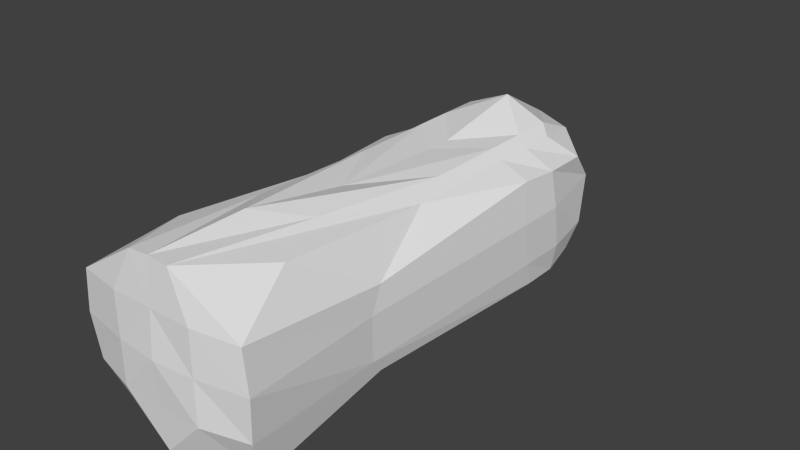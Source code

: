# Source: interieur_fr_gateblend.blend  (saved by Blender 2.73.0; exported with 4.5.12 LTS)
import bpy
from mathutils import Matrix  # noqa: F401  (used for matrix-valued properties, if any)

bpy.ops.wm.read_factory_settings(use_empty=True)
scene = bpy.context.scene
scene.name = 'Scene'

# ---- collections
col_collection_1 = bpy.data.collections.new('Collection 1'); scene.collection.children.link(col_collection_1)

# ---- materials (node trees are filled in below, after node groups)
mat_material_001 = bpy.data.materials.new('Material.001')
mat_material_001.alpha_threshold = 0.0
mat_material_001.use_transparent_shadow = False
mat_material_001.roughness = 0.5
mat_material_001.line_color = (0.0, 0.0, 0.0, 1.0)

# ---- material node trees

# ---- world
world_world = bpy.data.worlds.new('World'); scene.world = world_world
world_world.color = (0.05088, 0.05088, 0.05088)
world_world.use_sun_shadow = False
world_world.sun_shadow_jitter_overblur = 0.0
world_world.cycles.sampling_method = 'MANUAL'
world_world.cycles.sample_map_resolution = 256

# ---- meshes
me_plane = bpy.data.meshes.new('Plane')
me_plane.from_pydata([(-1.0, -1.0, 0.0), (1.0, -1.0, 0.0), (-1.0, 1.0, 0.0), (1.0, 1.0, 0.0)], [], [(0, 1, 3, 2)])
me_plane.use_remesh_preserve_volume = False
me_plane.use_remesh_preserve_attributes = False
me_plane.use_mirror_vertex_groups = False
me_plane.update()
me_cube_001 = bpy.data.meshes.new('Cube.001')
me_cube_001.from_pydata([(0.9149, -2.416, -0.9849), (0.9252, 2.343, -0.7138), (0.6809, -1.828, 0.7833), (0.6417, 2.247, 0.612), (0.0, -2.713, -1.0), (0.9978, 1.502, -0.7849), (1.054, -2.647, 0.008834), (0.8278, 2.839, 0.0), (-0.00117, -2.709, 0.9857), (0.6388, 1.394, 0.612), (0.0, 2.384, 0.9127), (1.025, 1.311, 0.0), (0.0, 1.4, -0.9468), (0.982, 1.943, -0.7994), (1.003, -2.652, 0.4838), (0.5005, 2.769, -0.9194), (0.8936, 2.511, 0.3531), (0.6504, 1.823, 0.612), (0.5022, 2.369, 0.7047), (0.9404, -0.9113, -0.6727), (1.001, -2.611, -0.5), (0.9459, 2.552, -0.4555), (0.2395, -2.712, 0.9723), (0.6366, 0.05056, 0.612), (1.027, 1.896, 0.0), (0.9708, -1.062, 0.0), (0.9607, 1.395, 0.4617), (1.025, 1.396, -0.5), (0.5355, 3.14, 0.009038), (0.4801, -2.748, 0.0), (0.0, -2.746, -0.5), (-0.0008555, -2.746, 0.5), (0.4982, 1.421, 0.7047), (0.0, -0.3727, 0.7642), (0.0, 1.278, 0.7047), (0.0, 0.8999, -0.9364), (0.6143, 1.398, -0.9857), (0.496, 0.8977, -0.9072), (0.5005, 1.898, -1.0), (0.5005, 1.898, 0.7047), (0.4975, 0.5025, 0.7047), (0.4801, -2.748, 0.5), (0.4801, -2.748, -0.5), (0.5498, 3.252, -0.2612), (0.9708, -1.062, -0.5), (0.9404, -0.9113, 0.2623), (0.9538, 1.895, 0.4054), (1.027, 1.965, -0.5), (0.5005, 2.863, 0.4913), (-0.001284, -1.627, 0.9962), (0.3685, -1.105, 0.8294), (0.0, 2.927, -0.8947), (0.00117, -2.709, 0.9857), (0.0, 3.773, -0.06887), (0.0, -2.788, 0.0), (0.0, 0.9836, 0.7047), (0.0, 3.454, -0.242), (0.0, 3.102, 0.5), (0.0008555, -2.746, 0.5), (0.0, 1.9, -1.0), (0.001284, -1.627, 0.9962), (0.06591, 2.93, -0.8411), (0.4515, 2.799, -0.8645), (0.06653, 3.367, -0.283), (0.4926, 3.226, -0.2974)], [(58, 54), (60, 52), (52, 58), (33, 60)], [(48, 18, 3, 16), (47, 13, 1, 21), (46, 24, 7, 16), (45, 25, 11, 26), (44, 19, 5, 27), (7, 43, 28), (42, 29, 54, 30), (49, 50, 40, 33), (32, 55, 33, 40), (39, 18, 10, 34), (38, 59, 51, 15), (37, 35, 12, 36), (19, 37, 36, 5), (13, 38, 15, 1), (5, 36, 38, 13), (36, 12, 59, 38), (32, 39, 34, 55), (9, 17, 39, 32), (17, 3, 18, 39), (8, 22, 50, 49), (2, 23, 40, 50, 22), (23, 9, 32, 40), (29, 41, 31, 54), (6, 14, 41, 29), (14, 2, 22, 41), (20, 6, 29, 42), (15, 43, 21, 1), (56, 53, 28, 43), (25, 44, 27, 11), (6, 20, 44, 25), (20, 0, 19, 44), (23, 45, 26, 9), (2, 14, 45, 23), (14, 6, 25, 45), (17, 46, 16, 3), (9, 26, 46, 17), (26, 11, 24, 46), (24, 47, 21, 7), (11, 27, 47, 24), (27, 5, 13, 47), (28, 48, 16, 7), (53, 57, 48, 28), (57, 10, 18, 48), (0, 4, 37, 19), (4, 35, 37), (4, 42, 30), (0, 20, 42, 4), (21, 43, 7), (31, 41, 22, 8), (61, 62, 15, 51), (64, 63, 56, 43), (62, 64, 43, 15), (63, 61, 51, 56)])
_uv = me_cube_001.uv_layers.new(name='UVMap')
_uv.uv.foreach_set('vector', [0.1775, 0.006208, 0.192, 0.1112, 0.1602, 0.1319, 0.09645, 0.08497, 0.6564, 0.7139, 0.6841, 0.6955, 0.6841, 0.7763, 0.6718, 0.8157, 0.9942, 0.8263, 0.9504, 0.8264, 0.9632, 0.6399, 0.9942, 0.7192, 0.8541, 0.02831, 0.8812, 0.005191, 0.8603, 0.4151, 0.813, 0.4245, 0.9783, 0.005191, 0.9904, 0.029, 0.9904, 0.444, 0.9752, 0.4293, 0.0, 0.0, 0.7563, 0.7456, 0.5537, 0.8826, 0.5958, 0.2622, 0.5972, 0.1758, 0.6893, 0.1773, 0.6912, 0.264, 0.0, 0.0, 0.1904, 0.4339, 0.0, 0.0, 0.0, 0.0, 0.1915, 0.275, 0.2787, 0.3501, 0.0, 0.0, 0.0, 0.0, 0.1917, 0.1927, 0.192, 0.1112, 0.2965, 0.1093, 0.2794, 0.2992, 0.5865, 0.5326, 0.6809, 0.5347, 0.6739, 0.6851, 0.5825, 0.6839, 0.5855, 0.3611, 0.6809, 0.3629, 0.6802, 0.449, 0.5877, 0.4463, 0.3271, 0.3365, 0.46, 0.6345, 0.4742, 0.7188, 0.3757, 0.7492, 0.4977, 0.5305, 0.5865, 0.5326, 0.5825, 0.6839, 0.4958, 0.6113, 0.4857, 0.4651, 0.5877, 0.4463, 0.5865, 0.5326, 0.4977, 0.5305, 0.5877, 0.4463, 0.6802, 0.449, 0.6809, 0.5347, 0.5865, 0.5326, 0.1915, 0.275, 0.1917, 0.1927, 0.2794, 0.2992, 0.2787, 0.3501, 0.1596, 0.2794, 0.1581, 0.2053, 0.1917, 0.1927, 0.1915, 0.275, 0.1581, 0.2053, 0.1602, 0.1319, 0.192, 0.1112, 0.1917, 0.1927, 0.0, 0.0, 0.2205, 0.7124, 0.0, 0.0, 0.0, 0.0, 0.161, 0.8376, 0.1582, 0.5117, 0.1904, 0.4339, 0.2205, 0.7124, 0.2506, 0.9909, 0.1582, 0.5117, 0.1596, 0.2794, 0.1915, 0.275, 0.1904, 0.4339, 0.5972, 0.1758, 0.5986, 0.08947, 0.6904, 0.09121, 0.6893, 0.1773, 0.4857, 0.1732, 0.4969, 0.09131, 0.5986, 0.08947, 0.5972, 0.1758, 0.08028, 0.9788, 0.161, 0.8376, 0.2506, 0.9909, 0.1735, 0.9948, 0.4937, 0.2617, 0.4857, 0.1732, 0.5972, 0.1758, 0.5958, 0.2622, 0.8629, 0.7413, 0.7809, 0.7412, 0.8549, 0.6454, 0.8999, 0.6399, 0.7631, 0.8519, 0.7027, 0.8705, 0.7563, 0.7456, 0.7809, 0.7412, 0.8812, 0.005191, 0.9191, 0.01021, 0.8971, 0.4347, 0.8603, 0.4151, 0.03513, 0.9752, 0.005759, 0.9658, 0.01306, 0.6979, 0.05119, 0.7009, 0.9637, 0.2967, 0.9306, 0.2685, 0.9524, 0.005191, 0.9637, 0.02936, 0.1582, 0.5117, 0.07675, 0.6763, 0.09145, 0.2787, 0.1596, 0.2794, 0.161, 0.8376, 0.08028, 0.9788, 0.07675, 0.6763, 0.1582, 0.5117, 0.08028, 0.9788, 0.03513, 0.9752, 0.05119, 0.7009, 0.07675, 0.6763, 0.1581, 0.2053, 0.08903, 0.1919, 0.09645, 0.08497, 0.1602, 0.1319, 0.1596, 0.2794, 0.09145, 0.2787, 0.08903, 0.1919, 0.1581, 0.2053, 0.813, 0.4245, 0.8603, 0.4151, 0.8532, 0.5159, 0.8096, 0.5113, 0.9504, 0.8264, 0.9114, 0.8136, 0.9227, 0.7115, 0.9632, 0.6399, 0.8603, 0.4151, 0.8971, 0.4347, 0.8902, 0.5329, 0.8532, 0.5159, 0.8971, 0.4347, 0.9126, 0.4556, 0.9191, 0.5255, 0.8902, 0.5329, 0.539, 0.8118, 0.6051, 0.7984, 0.6449, 0.8997, 0.5537, 0.8826, 0.4857, 0.6955, 0.6449, 0.7275, 0.6051, 0.7984, 0.539, 0.8118, 0.2657, 0.005191, 0.2965, 0.1093, 0.192, 0.1112, 0.1775, 0.006208, 0.308, 0.07297, 0.4742, 0.005191, 0.46, 0.6345, 0.3271, 0.3365, 0.7941, 0.005898, 0.7981, 0.6296, 0.7027, 0.6296, 0.6867, 0.3506, 0.5958, 0.2622, 0.6912, 0.264, 0.5048, 0.3502, 0.4937, 0.2617, 0.5958, 0.2622, 0.6867, 0.3506, 0.7809, 0.7412, 0.0, 0.0, 0.9227, 0.7115, 0.5986, 0.08947, 0.2506, 0.9909, 0.0, 0.0, 0.0, 0.0, 0.6576, 0.6523, 0.8192, 0.7213, 0.8629, 0.7413, 0.6739, 0.6851, 0.7053, 0.666, 0.15, 0.1444, 0.0, 0.0, 0.7809, 0.7412, 0.8192, 0.7213, 0.7053, 0.666, 0.7809, 0.7412, 0.8629, 0.7413, 0.15, 0.1444, 0.6576, 0.6523, 0.6739, 0.6851, 0.0, 0.0])
me_cube_001.materials.append(mat_material_001)
me_cube_001.use_remesh_preserve_volume = False
me_cube_001.use_remesh_preserve_attributes = False
me_cube_001.use_mirror_vertex_groups = False
me_cube_001.update()

# ---- objects
ob_plane = bpy.data.objects.new('Plane', me_plane)
ob_cube_001 = bpy.data.objects.new('Cube.001', me_cube_001)

# ---- transforms, parenting, visibility, modifiers, constraints
ob_plane.location = (0.273, 3.103, 2.599)
ob_plane.rotation_euler = (-2.212, -0.03769, -0.2703)
ob_plane.scale = (0.2479, 0.3647, 0.4468)
ob_plane.lineart.crease_threshold = 0.0
ob_cube_001.location = (0.0, 0.0, 3.161)
ob_cube_001.lock_rotations_4d = False
ob_cube_001.empty_display_type = 'ARROWS'
ob_cube_001.lineart.crease_threshold = 0.0
_m = ob_cube_001.modifiers.new('Mirror', 'MIRROR')

# ---- collection membership
col_collection_1.objects.link(ob_plane)
col_collection_1.objects.link(ob_cube_001)

# ---- scene / render settings (as saved in the file)
scene.frame_start = 1; scene.frame_end = 250; scene.frame_set(1)
scene.render.engine = 'BLENDER_EEVEE_NEXT'
scene.render.resolution_percentage = 50
scene.render.dither_intensity = 0.0
scene.cycles.use_denoising = False
scene.cycles.samples = 10
scene.cycles.sampling_pattern = 'TABULATED_SOBOL'
scene.cycles.light_sampling_threshold = 0.0
scene.cycles.use_adaptive_sampling = False
scene.cycles.use_light_tree = False
scene.cycles.blur_glossy = 0.0
scene.cycles.pixel_filter_type = 'GAUSSIAN'
scene.cycles.sample_clamp_indirect = 0.0
scene.view_settings.view_transform = 'Standard'
bpy.context.view_layer.update()

# ---- added for rendering (the .blend has no active camera and no usable light): camera, sun
cam_auto = bpy.data.cameras.new('AutoCamera')
cam_auto.lens = 50.0
cam_auto.sensor_width = 36.0
cam_auto.clip_end = 1000.0
ob_auto_camera = bpy.data.objects.new('AutoCamera', cam_auto)
scene.collection.objects.link(ob_auto_camera)
ob_auto_camera.location = (6.63799, -7.47295, 8.46943)
ob_auto_camera.rotation_euler = (1.09748, -7.21219e-08, 0.694738)
scene.camera = ob_auto_camera
light_auto_sun = bpy.data.lights.new('AutoSun', 'SUN')
light_auto_sun.energy = 3.0
light_auto_sun.angle = 0.0523599
ob_auto_sun = bpy.data.objects.new('AutoSun', light_auto_sun)
scene.collection.objects.link(ob_auto_sun)
ob_auto_sun.rotation_euler = (0.872665, 0.174533, 0.523599)
bpy.context.view_layer.update()
